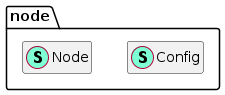

The diagram above was rendered by PlantUML. Its source (embedded in the PNG):
@startuml
namespace node {
    class Config << (S,Aquamarine) >> {
        + NetSelect string
        + DataDir string
        + KeyStoreDir string
        + LedgerGcRetain uint64
        + LedgerGc *bool
        + OpenPlugins *bool
        + VmLogWhiteList []types.Address
        + VmLogAll *bool
        + GenesisFile string
        + Single bool
        + ListenInterface string
        + Port int
        + FilePort int
        + PublicAddress string
        + FilePublicAddress string
        + Identity string
        + NetID int
        + PeerKey string
        + Discover bool
        + MaxPeers int
        + MinPeers int
        + MaxInboundRatio int
        + MaxPendingPeers int
        + BootNodes []string
        + BootSeeds []string
        + StaticNodes []string
        + AccessControl string
        + AccessAllowKeys []string
        + AccessDenyKeys []string
        + BlackBlockHashList []string
        + WhiteBlockList []string
        + ForwardStrategy string
        + EntropyStorePath string
        + EntropyStorePassword string
        + CoinBase string
        + MinerEnabled bool
        + ExternalMiner bool
        + RPCEnabled bool
        + IPCEnabled bool
        + WSEnabled bool
        + TxDexEnable *bool
        + IPCPath string
        + HttpHost string
        + HttpPort int
        + HttpVirtualHosts []string
        + WSHost string
        + WSPort int
        + HTTPCors []string
        + WSOrigins []string
        + PublicModules []string
        + WSExposeAll bool
        + HttpExposeAll bool
        + TestTokenHexPrivKey string
        + TestTokenTti string
        + PowServerUrl string
        + LogLevel string
        + ErrorLogDir string
        + VMTestEnabled bool
        + VMTestParamEnabled bool
        + QuotaTestParamEnabled bool
        + VMDebug bool
        + SubscribeEnabled bool
        + DashboardTargetURL string
        + RewardAddr string
        + MetricsEnable *bool
        + InfluxDBEnable *bool
        + InfluxDBEndpoint *string
        + InfluxDBDatabase *string
        + InfluxDBUsername *string
        + InfluxDBPassword *string
        + InfluxDBHostTag *string

        - makeWalletConfig() *config.Wallet
        - makeViteConfig() *config.Config
        - makeNetConfig() *config.Net
        - makeRewardConfig() *config.NodeReward
        - makeVmConfig() *config.Vm
        - makeSubscribeConfig() *config.Subscribe
        - makeMinerConfig() *config.Producer
        - makeChainConfig() *config.Chain

        + HTTPEndpoint() string
        + WSEndpoint() string
        + SetPrivateKey(privateKey string) 
        + GetPrivateKey() ed25519.PrivateKey
        + IPCEndpoint() string
        + RunLogDir() string
        + DataDirPathAbs() error
        + ParseFromFile(filename string) error

    }
    class Node << (S,Aquamarine) >> {
        - config *Config
        - walletConfig *config.Wallet
        - walletManager *wallet.Manager
        - viteConfig *config.Config
        - viteServer *vite.Vite
        - rpcAPIs []rpc.API
        - inProcessHandler *rpc.Server
        - ipcEndpoint string
        - ipcListener net.Listener
        - ipcHandler *rpc.Server
        - httpEndpoint string
        - httpWhitelist []string
        - httpListener net.Listener
        - httpHandler *rpc.Server
        - wsEndpoint string
        - wsListener net.Listener
        - wsHandler *rpc.Server
        - wsCli *rpc.WebSocketCli
        - stop <font color=blue>chan</font> <font color=blue>struct</font>{}
        - lock sync.RWMutex
        - instanceDirLock flock.Releaser

        - startWallet() error
        - startVite() error
        - startRPC() error
        - stopWallet() error
        - stopVite() error
        - stopRPC() error
        - openDataDir() error
        - startIPC(apis []rpc.API) error
        - stopIPC() 
        - startHTTP(endpoint string, apis []rpc.API, modules []string, cors []string, vhosts []string, timeouts rpc.HTTPTimeouts, exposeAll bool) error
        - stopHTTP() 
        - startWS(endpoint string, apis []rpc.API, modules []string, wsOrigins []string, exposeAll bool) error
        - stopWS() 
        - startInProcess(apis []rpc.API) error
        - stopInProcess() 

        + Prepare() error
        + Start() error
        + Stop() error
        + Wait() 
        + Vite() *vite.Vite
        + Config() *Config
        + ViteConfig() *config.Config
        + ViteServer() *vite.Vite
        + WalletManager() *wallet.Manager
        + Attach() (*rpc.Client, error)

    }
}


hide fields
hide methods
@enduml